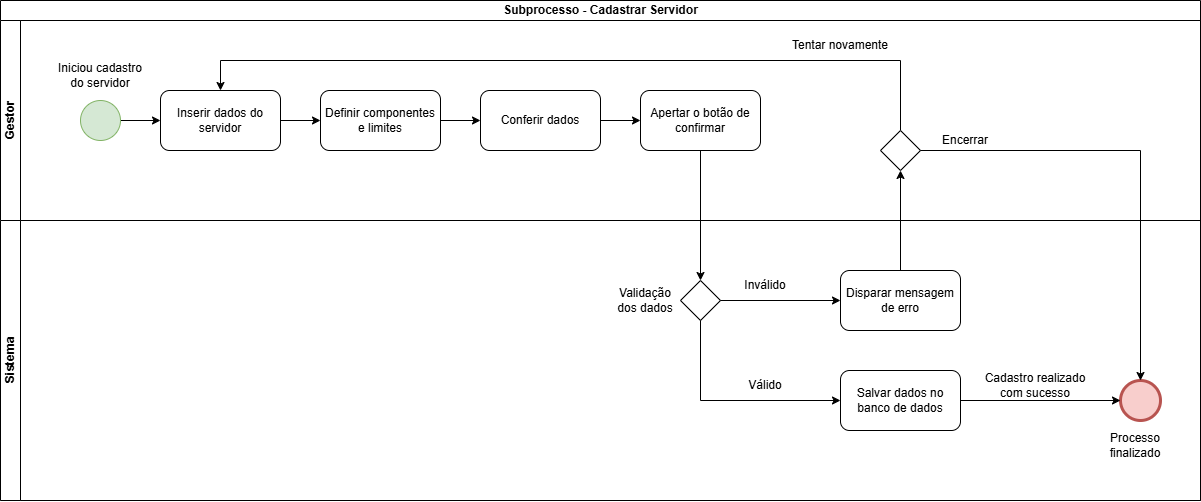

The diagram above was exported from draw.io. Its source (the exported page's mxGraphModel, read from the mxfile embedded in the PNG):
<mxGraphModel dx="1212" dy="660" grid="1" gridSize="10" guides="1" tooltips="1" connect="1" arrows="1" fold="1" page="1" pageScale="1" pageWidth="850" pageHeight="1100" math="0" shadow="0">
  <root>
    <mxCell id="D3N6hk9WSstOLkrbPK37-0" />
    <mxCell id="D3N6hk9WSstOLkrbPK37-1" parent="D3N6hk9WSstOLkrbPK37-0" />
    <mxCell id="D3N6hk9WSstOLkrbPK37-2" parent="D3N6hk9WSstOLkrbPK37-1" style="swimlane;childLayout=stackLayout;resizeParent=1;resizeParentMax=0;horizontal=1;startSize=20;horizontalStack=0;html=1;movable=1;resizable=1;rotatable=1;deletable=1;editable=1;locked=0;connectable=1;" value="Subprocesso - Cadastrar Servidor" vertex="1">
      <mxGeometry height="500" width="1200" x="80" y="60" as="geometry" />
    </mxCell>
    <mxCell id="D3N6hk9WSstOLkrbPK37-3" parent="D3N6hk9WSstOLkrbPK37-2" style="swimlane;startSize=20;horizontal=0;html=1;" value="Gestor" vertex="1">
      <mxGeometry height="200" width="1200" y="20" as="geometry" />
    </mxCell>
    <mxCell id="D3N6hk9WSstOLkrbPK37-4" edge="1" parent="D3N6hk9WSstOLkrbPK37-3" source="pQDT1u7QEOvJdl_KkuzO-1" style="edgeStyle=orthogonalEdgeStyle;rounded=0;orthogonalLoop=1;jettySize=auto;html=1;exitX=1;exitY=0.5;exitDx=0;exitDy=0;entryX=0;entryY=0.5;entryDx=0;entryDy=0;" target="D3N6hk9WSstOLkrbPK37-8" value="">
      <mxGeometry relative="1" as="geometry">
        <mxPoint x="120" y="100" as="sourcePoint" />
      </mxGeometry>
    </mxCell>
    <mxCell id="D3N6hk9WSstOLkrbPK37-6" parent="D3N6hk9WSstOLkrbPK37-3" style="text;html=1;whiteSpace=wrap;strokeColor=none;fillColor=none;align=center;verticalAlign=middle;rounded=0;" value="Iniciou cadastro do servidor" vertex="1">
      <mxGeometry height="30" width="90" x="55" y="40" as="geometry" />
    </mxCell>
    <mxCell id="ORMxiK1SHQ-GJzD9NGoa-1" edge="1" parent="D3N6hk9WSstOLkrbPK37-3" source="D3N6hk9WSstOLkrbPK37-8" style="edgeStyle=orthogonalEdgeStyle;rounded=0;orthogonalLoop=1;jettySize=auto;html=1;exitX=1;exitY=0.5;exitDx=0;exitDy=0;entryX=0;entryY=0.5;entryDx=0;entryDy=0;" target="ORMxiK1SHQ-GJzD9NGoa-0" value="">
      <mxGeometry relative="1" as="geometry" />
    </mxCell>
    <mxCell id="D3N6hk9WSstOLkrbPK37-8" parent="D3N6hk9WSstOLkrbPK37-3" style="rounded=1;whiteSpace=wrap;html=1;" value="Inserir dados do servidor" vertex="1">
      <mxGeometry height="60" width="120" x="160" y="70" as="geometry" />
    </mxCell>
    <mxCell id="D3N6hk9WSstOLkrbPK37-9" edge="1" parent="D3N6hk9WSstOLkrbPK37-3" source="D3N6hk9WSstOLkrbPK37-14" style="edgeStyle=orthogonalEdgeStyle;rounded=0;orthogonalLoop=1;jettySize=auto;html=1;exitX=0.5;exitY=0;exitDx=0;exitDy=0;entryX=0.5;entryY=0;entryDx=0;entryDy=0;exitPerimeter=0;" target="D3N6hk9WSstOLkrbPK37-8">
      <mxGeometry relative="1" as="geometry">
        <Array as="points">
          <mxPoint x="900" y="40" />
          <mxPoint x="220" y="40" />
        </Array>
      </mxGeometry>
    </mxCell>
    <mxCell id="D3N6hk9WSstOLkrbPK37-10" edge="1" parent="D3N6hk9WSstOLkrbPK37-3" source="D3N6hk9WSstOLkrbPK37-11" style="edgeStyle=orthogonalEdgeStyle;rounded=0;orthogonalLoop=1;jettySize=auto;html=1;exitX=1;exitY=0.5;exitDx=0;exitDy=0;entryX=0;entryY=0.5;entryDx=0;entryDy=0;" target="D3N6hk9WSstOLkrbPK37-12" value="">
      <mxGeometry relative="1" as="geometry" />
    </mxCell>
    <mxCell id="D3N6hk9WSstOLkrbPK37-11" parent="D3N6hk9WSstOLkrbPK37-3" style="rounded=1;whiteSpace=wrap;html=1;" value="Conferir dados" vertex="1">
      <mxGeometry height="60" width="120" x="480" y="70" as="geometry" />
    </mxCell>
    <mxCell id="D3N6hk9WSstOLkrbPK37-12" parent="D3N6hk9WSstOLkrbPK37-3" style="rounded=1;whiteSpace=wrap;html=1;" value="Apertar o botão de confirmar" vertex="1">
      <mxGeometry height="60" width="120" x="640" y="70" as="geometry" />
    </mxCell>
    <mxCell id="D3N6hk9WSstOLkrbPK37-13" parent="D3N6hk9WSstOLkrbPK37-3" style="text;html=1;whiteSpace=wrap;strokeColor=none;fillColor=none;align=center;verticalAlign=middle;rounded=0;" value="Tentar novamente" vertex="1">
      <mxGeometry height="30" width="120" x="780" y="10" as="geometry" />
    </mxCell>
    <mxCell id="D3N6hk9WSstOLkrbPK37-14" parent="D3N6hk9WSstOLkrbPK37-3" style="strokeWidth=1;html=1;shape=mxgraph.flowchart.decision;whiteSpace=wrap;rounded=1;shadow=0;labelBackgroundColor=none;fontFamily=Verdana;fontSize=8;align=center;" value="" vertex="1">
      <mxGeometry height="40" width="40" x="880" y="110" as="geometry" />
    </mxCell>
    <mxCell id="D3N6hk9WSstOLkrbPK37-15" parent="D3N6hk9WSstOLkrbPK37-3" style="text;html=1;whiteSpace=wrap;strokeColor=none;fillColor=none;align=center;verticalAlign=middle;rounded=0;" value="Encerrar" vertex="1">
      <mxGeometry height="30" width="90" x="920" y="105" as="geometry" />
    </mxCell>
    <mxCell id="D3N6hk9WSstOLkrbPK37-16" parent="D3N6hk9WSstOLkrbPK37-3" style="rounded=1;whiteSpace=wrap;html=1;" value="Disparar mensagem de erro" vertex="1">
      <mxGeometry height="60" width="120" x="840" y="250" as="geometry" />
    </mxCell>
    <mxCell id="D3N6hk9WSstOLkrbPK37-17" parent="D3N6hk9WSstOLkrbPK37-3" style="text;html=1;whiteSpace=wrap;strokeColor=none;fillColor=none;align=center;verticalAlign=middle;rounded=0;" value="Inválido" vertex="1">
      <mxGeometry height="30" width="90" x="720" y="250" as="geometry" />
    </mxCell>
    <mxCell id="D3N6hk9WSstOLkrbPK37-19" parent="D3N6hk9WSstOLkrbPK37-3" style="rounded=1;whiteSpace=wrap;html=1;" value="Salvar dados no banco de dados" vertex="1">
      <mxGeometry height="60" width="120" x="840" y="350" as="geometry" />
    </mxCell>
    <mxCell id="D3N6hk9WSstOLkrbPK37-20" parent="D3N6hk9WSstOLkrbPK37-3" style="text;html=1;whiteSpace=wrap;strokeColor=none;fillColor=none;align=center;verticalAlign=middle;rounded=0;" value="Válido" vertex="1">
      <mxGeometry height="30" width="90" x="720" y="350" as="geometry" />
    </mxCell>
    <mxCell id="D3N6hk9WSstOLkrbPK37-22" parent="D3N6hk9WSstOLkrbPK37-3" style="text;html=1;whiteSpace=wrap;strokeColor=none;fillColor=none;align=center;verticalAlign=middle;rounded=0;" value="Cadastro realizado com sucesso" vertex="1">
      <mxGeometry height="30" width="110" x="980" y="350" as="geometry" />
    </mxCell>
    <mxCell id="D3N6hk9WSstOLkrbPK37-23" edge="1" parent="D3N6hk9WSstOLkrbPK37-3" source="D3N6hk9WSstOLkrbPK37-16" style="edgeStyle=orthogonalEdgeStyle;rounded=0;orthogonalLoop=1;jettySize=auto;html=1;exitX=0.5;exitY=0;exitDx=0;exitDy=0;entryX=0.5;entryY=1;entryDx=0;entryDy=0;entryPerimeter=0;" target="D3N6hk9WSstOLkrbPK37-14">
      <mxGeometry relative="1" as="geometry" />
    </mxCell>
    <mxCell id="D3N6hk9WSstOLkrbPK37-26" parent="D3N6hk9WSstOLkrbPK37-3" style="strokeWidth=1;html=1;shape=mxgraph.flowchart.decision;whiteSpace=wrap;rounded=1;shadow=0;labelBackgroundColor=none;fontFamily=Verdana;fontSize=8;align=center;" value="" vertex="1">
      <mxGeometry height="40" width="40" x="680" y="260" as="geometry" />
    </mxCell>
    <mxCell id="D3N6hk9WSstOLkrbPK37-27" parent="D3N6hk9WSstOLkrbPK37-3" style="text;html=1;whiteSpace=wrap;strokeColor=none;fillColor=none;align=center;verticalAlign=middle;rounded=0;" value="Validação dos dados" vertex="1">
      <mxGeometry height="30" width="70" x="610" y="265" as="geometry" />
    </mxCell>
    <mxCell id="D3N6hk9WSstOLkrbPK37-28" parent="D3N6hk9WSstOLkrbPK37-3" style="text;html=1;whiteSpace=wrap;strokeColor=none;fillColor=none;align=center;verticalAlign=middle;rounded=0;" value="Processo finalizado" vertex="1">
      <mxGeometry height="30" width="90" x="1090" y="410" as="geometry" />
    </mxCell>
    <mxCell id="D3N6hk9WSstOLkrbPK37-29" edge="1" parent="D3N6hk9WSstOLkrbPK37-3" source="D3N6hk9WSstOLkrbPK37-12" style="edgeStyle=orthogonalEdgeStyle;rounded=0;orthogonalLoop=1;jettySize=auto;html=1;entryX=0.5;entryY=0;entryDx=0;entryDy=0;entryPerimeter=0;exitX=0.5;exitY=1;exitDx=0;exitDy=0;" target="D3N6hk9WSstOLkrbPK37-26" value="">
      <mxGeometry relative="1" as="geometry">
        <mxPoint x="700" y="330" as="targetPoint" />
      </mxGeometry>
    </mxCell>
    <mxCell id="D3N6hk9WSstOLkrbPK37-30" edge="1" parent="D3N6hk9WSstOLkrbPK37-3" source="D3N6hk9WSstOLkrbPK37-26" style="edgeStyle=orthogonalEdgeStyle;rounded=0;orthogonalLoop=1;jettySize=auto;html=1;entryX=0;entryY=0.5;entryDx=0;entryDy=0;exitX=1;exitY=0.5;exitDx=0;exitDy=0;exitPerimeter=0;" target="D3N6hk9WSstOLkrbPK37-16" value="">
      <mxGeometry relative="1" as="geometry">
        <mxPoint x="750" y="280" as="targetPoint" />
      </mxGeometry>
    </mxCell>
    <mxCell id="D3N6hk9WSstOLkrbPK37-31" edge="1" parent="D3N6hk9WSstOLkrbPK37-3" source="D3N6hk9WSstOLkrbPK37-26" style="edgeStyle=orthogonalEdgeStyle;rounded=0;orthogonalLoop=1;jettySize=auto;html=1;exitX=0.5;exitY=1;exitDx=0;exitDy=0;exitPerimeter=0;entryX=0;entryY=0.5;entryDx=0;entryDy=0;" target="D3N6hk9WSstOLkrbPK37-19">
      <mxGeometry relative="1" as="geometry" />
    </mxCell>
    <mxCell id="ORMxiK1SHQ-GJzD9NGoa-2" edge="1" parent="D3N6hk9WSstOLkrbPK37-3" source="ORMxiK1SHQ-GJzD9NGoa-0" style="edgeStyle=orthogonalEdgeStyle;rounded=0;orthogonalLoop=1;jettySize=auto;html=1;exitX=1;exitY=0.5;exitDx=0;exitDy=0;entryX=0;entryY=0.5;entryDx=0;entryDy=0;" target="D3N6hk9WSstOLkrbPK37-11" value="">
      <mxGeometry relative="1" as="geometry" />
    </mxCell>
    <mxCell id="ORMxiK1SHQ-GJzD9NGoa-0" parent="D3N6hk9WSstOLkrbPK37-3" style="rounded=1;whiteSpace=wrap;html=1;" value="Definir componentes e limites" vertex="1">
      <mxGeometry height="60" width="120" x="320" y="70" as="geometry" />
    </mxCell>
    <mxCell id="pQDT1u7QEOvJdl_KkuzO-1" parent="D3N6hk9WSstOLkrbPK37-3" style="ellipse;whiteSpace=wrap;html=1;aspect=fixed;fillColor=#d5e8d4;strokeColor=#82b366;" value="" vertex="1">
      <mxGeometry height="40" width="40" x="80" y="80" as="geometry" />
    </mxCell>
    <mxCell id="D3N6hk9WSstOLkrbPK37-25" parent="D3N6hk9WSstOLkrbPK37-2" style="swimlane;startSize=20;horizontal=0;html=1;" value="Sistema" vertex="1">
      <mxGeometry height="280" width="1200" y="220" as="geometry" />
    </mxCell>
    <mxCell id="pQDT1u7QEOvJdl_KkuzO-0" parent="D3N6hk9WSstOLkrbPK37-25" style="ellipse;whiteSpace=wrap;html=1;rounded=0;shadow=0;labelBackgroundColor=none;strokeWidth=3;fontFamily=Verdana;fontSize=8;align=center;fillColor=#f8cecc;strokeColor=#b85450;" value="" vertex="1">
      <mxGeometry height="40" width="40" x="1120" y="160" as="geometry" />
    </mxCell>
    <mxCell id="D3N6hk9WSstOLkrbPK37-24" edge="1" parent="D3N6hk9WSstOLkrbPK37-2" source="D3N6hk9WSstOLkrbPK37-14" style="edgeStyle=orthogonalEdgeStyle;rounded=0;orthogonalLoop=1;jettySize=auto;html=1;exitX=1;exitY=0.5;exitDx=0;exitDy=0;exitPerimeter=0;entryX=0.5;entryY=0;entryDx=0;entryDy=0;" target="pQDT1u7QEOvJdl_KkuzO-0">
      <mxGeometry relative="1" as="geometry">
        <mxPoint x="1140" y="380" as="targetPoint" />
      </mxGeometry>
    </mxCell>
    <mxCell id="D3N6hk9WSstOLkrbPK37-18" edge="1" parent="D3N6hk9WSstOLkrbPK37-2" source="D3N6hk9WSstOLkrbPK37-19" style="edgeStyle=orthogonalEdgeStyle;rounded=0;orthogonalLoop=1;jettySize=auto;html=1;exitX=1;exitY=0.5;exitDx=0;exitDy=0;entryX=0;entryY=0.5;entryDx=0;entryDy=0;" target="pQDT1u7QEOvJdl_KkuzO-0">
      <mxGeometry relative="1" as="geometry">
        <mxPoint x="1120" y="400" as="targetPoint" />
      </mxGeometry>
    </mxCell>
  </root>
</mxGraphModel>